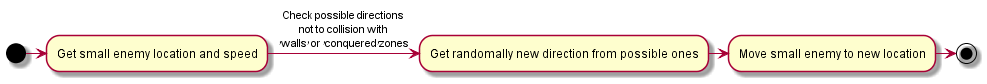

The diagram above was rendered by PlantUML. Its source (embedded in the PNG):
@startuml

(*) -right-> "Get small enemy location and speed"
-right->[Check possible directions\nnot to collision with\n'walls' or 'conquered'zones] "Get randomally new direction from possible ones" 
-right->Move small enemy to new location
-right-> (*)

@enduml